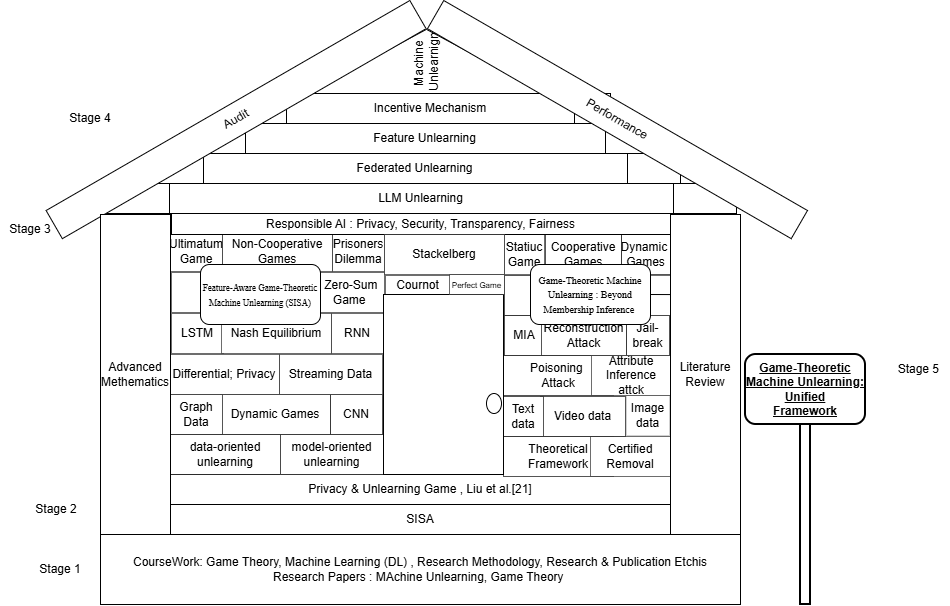

The diagram above was exported from draw.io. Its source (the exported page's mxGraphModel, read from the mxfile embedded in the PNG):
<mxGraphModel dx="1261" dy="1851" grid="1" gridSize="10" guides="1" tooltips="1" connect="1" arrows="1" fold="1" page="1" pageScale="1" pageWidth="850" pageHeight="1100" math="0" shadow="0">
  <root>
    <mxCell id="0" />
    <mxCell id="1" parent="0" />
    <mxCell id="Tyo9UP3Kw6dLLaBclkn2-56" parent="1" style="rounded=0;whiteSpace=wrap;html=1;strokeWidth=0.5;" value="Dynamic&amp;nbsp;&lt;div&gt;Games&lt;/div&gt;" vertex="1">
      <mxGeometry height="40" width="49" x="631" y="210" as="geometry" />
    </mxCell>
    <mxCell id="Tyo9UP3Kw6dLLaBclkn2-57" parent="1" style="rounded=0;whiteSpace=wrap;html=1;strokeWidth=0.4;" value="Statiuc Game" vertex="1">
      <mxGeometry height="40" width="40" x="514" y="210" as="geometry" />
    </mxCell>
    <mxCell id="Tyo9UP3Kw6dLLaBclkn2-58" parent="1" style="rounded=0;whiteSpace=wrap;html=1;strokeWidth=0.5;" value="Cooperative Games" vertex="1">
      <mxGeometry height="40" width="76" x="555" y="210" as="geometry" />
    </mxCell>
    <mxCell id="Tyo9UP3Kw6dLLaBclkn2-53" parent="1" style="rounded=0;whiteSpace=wrap;html=1;strokeWidth=0.5;" value="Jail-&lt;div&gt;break&lt;/div&gt;" vertex="1">
      <mxGeometry height="40" width="43" x="636" y="291" as="geometry" />
    </mxCell>
    <mxCell id="Tyo9UP3Kw6dLLaBclkn2-52" parent="1" style="rounded=0;whiteSpace=wrap;html=1;strokeWidth=0.5;" value="MIA" vertex="1">
      <mxGeometry height="40" width="40" x="514" y="291" as="geometry" />
    </mxCell>
    <mxCell id="Tyo9UP3Kw6dLLaBclkn2-51" parent="1" style="rounded=0;whiteSpace=wrap;html=1;strokeWidth=0.5;" value="Reconstruction Attack" vertex="1">
      <mxGeometry height="40" width="85" x="551" y="291" as="geometry" />
    </mxCell>
    <mxCell id="Tyo9UP3Kw6dLLaBclkn2-54" parent="1" style="rounded=0;whiteSpace=wrap;html=1;strokeWidth=0.5;" value="" vertex="1">
      <mxGeometry height="40" width="110" x="514" y="251" as="geometry" />
    </mxCell>
    <mxCell id="Tyo9UP3Kw6dLLaBclkn2-55" parent="1" style="rounded=0;whiteSpace=wrap;html=1;strokeWidth=0.4;" value="" vertex="1">
      <mxGeometry height="40" width="80" x="601" y="251" as="geometry" />
    </mxCell>
    <mxCell id="Tyo9UP3Kw6dLLaBclkn2-38" parent="1" style="rounded=0;whiteSpace=wrap;html=1;strokeWidth=0.4;" value="LSTM" vertex="1">
      <mxGeometry height="40" width="52" x="181" y="289" as="geometry" />
    </mxCell>
    <mxCell id="Tyo9UP3Kw6dLLaBclkn2-36" parent="1" style="rounded=0;whiteSpace=wrap;html=1;strokeWidth=0.4;" value="Nash Equilibrium" vertex="1">
      <mxGeometry height="40" width="110" x="231" y="289" as="geometry" />
    </mxCell>
    <mxCell id="Tyo9UP3Kw6dLLaBclkn2-39" parent="1" style="rounded=0;whiteSpace=wrap;html=1;strokeWidth=0.4;" value="" vertex="1">
      <mxGeometry height="40" width="110" x="181" y="248" as="geometry" />
    </mxCell>
    <mxCell id="Tyo9UP3Kw6dLLaBclkn2-40" parent="1" style="rounded=0;whiteSpace=wrap;html=1;strokeWidth=0.4;" value="&amp;nbsp; &amp;nbsp; &amp;nbsp; &amp;nbsp; &amp;nbsp; &amp;nbsp;Zero-Sum&lt;div&gt;&amp;nbsp; &amp;nbsp; &amp;nbsp; &amp;nbsp; &amp;nbsp; Game&lt;/div&gt;" vertex="1">
      <mxGeometry height="40" width="103" x="291" y="248" as="geometry" />
    </mxCell>
    <mxCell id="Tyo9UP3Kw6dLLaBclkn2-20" parent="1" style="shape=process;whiteSpace=wrap;html=1;backgroundOutline=1;" value="Federated Unlearning" vertex="1">
      <mxGeometry height="30" width="530" x="160" y="129" as="geometry" />
    </mxCell>
    <mxCell id="Tyo9UP3Kw6dLLaBclkn2-21" parent="1" style="shape=process;whiteSpace=wrap;html=1;backgroundOutline=1;" value="Feature Unlearning" vertex="1">
      <mxGeometry height="30" width="450" x="210" y="99" as="geometry" />
    </mxCell>
    <mxCell id="Tyo9UP3Kw6dLLaBclkn2-23" parent="1" style="triangle;whiteSpace=wrap;html=1;rotation=-90;" value="Machine&amp;nbsp;&lt;div&gt;Unlearnign&lt;/div&gt;" vertex="1">
      <mxGeometry height="244.42" width="65.58" x="403.16" y="-84.58" as="geometry" />
    </mxCell>
    <mxCell id="Tyo9UP3Kw6dLLaBclkn2-22" parent="1" style="shape=process;whiteSpace=wrap;html=1;backgroundOutline=1;" value="Incentive Mechanism" vertex="1">
      <mxGeometry height="30" width="360" x="260" y="69" as="geometry" />
    </mxCell>
    <mxCell id="Tyo9UP3Kw6dLLaBclkn2-19" parent="1" style="shape=process;whiteSpace=wrap;html=1;backgroundOutline=1;" value="LLM Unlearning" vertex="1">
      <mxGeometry height="30" width="630" x="116" y="159" as="geometry" />
    </mxCell>
    <mxCell id="Tyo9UP3Kw6dLLaBclkn2-1" parent="1" style="rounded=0;whiteSpace=wrap;html=1;" value="CourseWork: Game Theory, Machine Learning (DL) , Research Methodology, Research &amp;amp; Publication Etchis&lt;br&gt;Research Papers : MAchine Unlearning, Game Theory&amp;nbsp;" vertex="1">
      <mxGeometry height="70" width="640" x="110" y="510" as="geometry" />
    </mxCell>
    <mxCell id="Tyo9UP3Kw6dLLaBclkn2-2" parent="1" style="text;html=1;whiteSpace=wrap;strokeColor=none;fillColor=none;align=center;verticalAlign=middle;rounded=0;" value="Stage 1" vertex="1">
      <mxGeometry height="30" width="60" x="40" y="530" as="geometry" />
    </mxCell>
    <mxCell id="Tyo9UP3Kw6dLLaBclkn2-3" parent="1" style="rounded=0;whiteSpace=wrap;html=1;" value="SISA" vertex="1">
      <mxGeometry height="30" width="500" x="180" y="480" as="geometry" />
    </mxCell>
    <mxCell id="Tyo9UP3Kw6dLLaBclkn2-4" parent="1" style="rounded=0;whiteSpace=wrap;html=1;" value="Privacy &amp;amp; Unlearning Game , Liu et al.[21]" vertex="1">
      <mxGeometry height="30" width="500" x="180" y="450" as="geometry" />
    </mxCell>
    <mxCell id="Tyo9UP3Kw6dLLaBclkn2-5" parent="1" style="rounded=0;whiteSpace=wrap;html=1;strokeWidth=2;" value="" vertex="1">
      <mxGeometry height="190" width="10" x="810" y="390" as="geometry" />
    </mxCell>
    <mxCell id="Tyo9UP3Kw6dLLaBclkn2-6" parent="1" style="rounded=1;whiteSpace=wrap;html=1;strokeWidth=2;" value="&lt;span style=&quot;line-height: 107%;&quot;&gt;&lt;font&gt;&lt;b&gt;&lt;u&gt;Game-Theoretic Machine Unlearning: Unified&lt;br&gt;Framework&lt;/u&gt;&lt;/b&gt;&lt;/font&gt;&lt;/span&gt;" vertex="1">
      <mxGeometry height="70" width="120" x="755" y="330" as="geometry" />
    </mxCell>
    <mxCell id="Tyo9UP3Kw6dLLaBclkn2-8" parent="1" style="text;html=1;whiteSpace=wrap;strokeColor=none;fillColor=none;align=center;verticalAlign=middle;rounded=0;" value="Stage 2" vertex="1">
      <mxGeometry height="30" width="60" x="35.59" y="470" as="geometry" />
    </mxCell>
    <mxCell id="Tyo9UP3Kw6dLLaBclkn2-11" parent="1" style="rounded=0;whiteSpace=wrap;html=1;rotation=-30;" value="Audit" vertex="1">
      <mxGeometry height="32.5" width="420" x="35.59" y="78.84" as="geometry" />
    </mxCell>
    <mxCell id="Tyo9UP3Kw6dLLaBclkn2-13" parent="1" style="rounded=0;whiteSpace=wrap;html=1;rotation=30;" value="Performance" vertex="1">
      <mxGeometry height="32.5" width="420" x="417.0003347947321" y="78.84291281149713" as="geometry" />
    </mxCell>
    <mxCell id="Tyo9UP3Kw6dLLaBclkn2-64" edge="1" parent="1" source="Tyo9UP3Kw6dLLaBclkn2-16" style="edgeStyle=orthogonalEdgeStyle;rounded=0;orthogonalLoop=1;jettySize=auto;html=1;exitX=1;exitY=0.5;exitDx=0;exitDy=0;" target="Tyo9UP3Kw6dLLaBclkn2-14">
      <mxGeometry relative="1" as="geometry" />
    </mxCell>
    <mxCell id="Tyo9UP3Kw6dLLaBclkn2-16" parent="1" style="rounded=1;whiteSpace=wrap;html=1;" value="&lt;span lang=&quot;EN-US&quot; style=&quot;font-family: &amp;quot;Times New Roman&amp;quot;, serif;&quot;&gt;&lt;font style=&quot;font-size: 10px;&quot;&gt;Game-Theoretic Machine Unlearning : Beyond&lt;br&gt;Membership Inference&amp;nbsp;&lt;/font&gt;&lt;/span&gt;" vertex="1">
      <mxGeometry height="60" width="120" x="540" y="240" as="geometry" />
    </mxCell>
    <mxCell id="Tyo9UP3Kw6dLLaBclkn2-17" parent="1" style="text;html=1;whiteSpace=wrap;strokeColor=none;fillColor=none;align=center;verticalAlign=middle;rounded=0;" value="Stage 4" vertex="1">
      <mxGeometry height="30" width="60" x="70" y="78.84" as="geometry" />
    </mxCell>
    <mxCell id="Tyo9UP3Kw6dLLaBclkn2-18" parent="1" style="text;html=1;whiteSpace=wrap;strokeColor=none;fillColor=none;align=center;verticalAlign=middle;rounded=0;" value="Stage 3" vertex="1">
      <mxGeometry height="30" width="60" x="10" y="190" as="geometry" />
    </mxCell>
    <mxCell id="Tyo9UP3Kw6dLLaBclkn2-24" parent="1" style="text;html=1;whiteSpace=wrap;strokeColor=none;fillColor=none;align=center;verticalAlign=middle;rounded=0;" value="Stage 5&amp;nbsp;" vertex="1">
      <mxGeometry height="30" width="60" x="900" y="330" as="geometry" />
    </mxCell>
    <mxCell id="Tyo9UP3Kw6dLLaBclkn2-25" parent="1" style="rounded=0;whiteSpace=wrap;html=1;strokeWidth=0.5;" value="data-oriented unlearning" vertex="1">
      <mxGeometry height="40" width="110" x="180" y="410" as="geometry" />
    </mxCell>
    <mxCell id="Tyo9UP3Kw6dLLaBclkn2-26" parent="1" style="rounded=0;whiteSpace=wrap;html=1;strokeWidth=0.4;" value="model-oriented unlearning" vertex="1">
      <mxGeometry height="40" width="103" x="290" y="410" as="geometry" />
    </mxCell>
    <mxCell id="Tyo9UP3Kw6dLLaBclkn2-28" parent="1" style="rounded=0;whiteSpace=wrap;html=1;strokeWidth=0.5;" value="Dynamic Games" vertex="1">
      <mxGeometry height="40" width="110" x="230" y="370" as="geometry" />
    </mxCell>
    <mxCell id="Tyo9UP3Kw6dLLaBclkn2-30" parent="1" style="rounded=0;whiteSpace=wrap;html=1;strokeWidth=0.5;" value="CNN" vertex="1">
      <mxGeometry height="40" width="52" x="340" y="370" as="geometry" />
    </mxCell>
    <mxCell id="Tyo9UP3Kw6dLLaBclkn2-32" parent="1" style="rounded=0;whiteSpace=wrap;html=1;strokeWidth=0.5;" value="Graph Data" vertex="1">
      <mxGeometry height="40" width="52" x="180" y="370" as="geometry" />
    </mxCell>
    <mxCell id="Tyo9UP3Kw6dLLaBclkn2-33" parent="1" style="rounded=0;whiteSpace=wrap;html=1;strokeWidth=0.4;" value="Differential; Privacy" vertex="1">
      <mxGeometry height="40" width="110" x="179" y="330" as="geometry" />
    </mxCell>
    <mxCell id="Tyo9UP3Kw6dLLaBclkn2-34" parent="1" style="rounded=0;whiteSpace=wrap;html=1;strokeWidth=0.4;" value="Streaming Data" vertex="1">
      <mxGeometry height="40" width="103" x="289" y="330" as="geometry" />
    </mxCell>
    <mxCell id="Tyo9UP3Kw6dLLaBclkn2-37" parent="1" style="rounded=0;whiteSpace=wrap;html=1;strokeWidth=0.4;" value="RNN" vertex="1">
      <mxGeometry height="40" width="52" x="341" y="289" as="geometry" />
    </mxCell>
    <mxCell id="Tyo9UP3Kw6dLLaBclkn2-41" parent="1" style="rounded=0;whiteSpace=wrap;html=1;strokeWidth=0.4;" value="Ultimatum&lt;div&gt;Game&lt;/div&gt;" vertex="1">
      <mxGeometry height="40" width="52" x="180" y="207" as="geometry" />
    </mxCell>
    <mxCell id="Tyo9UP3Kw6dLLaBclkn2-42" parent="1" style="rounded=0;whiteSpace=wrap;html=1;strokeWidth=0.4;" value="Non-Cooperative Games" vertex="1">
      <mxGeometry height="40" width="110" x="232" y="207" as="geometry" />
    </mxCell>
    <mxCell id="Tyo9UP3Kw6dLLaBclkn2-43" parent="1" style="rounded=0;whiteSpace=wrap;html=1;strokeWidth=0.4;" value="Prisoners Dilemma" vertex="1">
      <mxGeometry height="40" width="52" x="342" y="207" as="geometry" />
    </mxCell>
    <mxCell id="Tyo9UP3Kw6dLLaBclkn2-44" parent="1" style="rounded=0;whiteSpace=wrap;html=1;strokeWidth=0.5;" value="Theoretical Framework" vertex="1">
      <mxGeometry height="40" width="110" x="513" y="412" as="geometry" />
    </mxCell>
    <mxCell id="Tyo9UP3Kw6dLLaBclkn2-45" parent="1" style="rounded=0;whiteSpace=wrap;html=1;strokeWidth=0.4;" value="Certified Removal" vertex="1">
      <mxGeometry height="40" width="80" x="600" y="412" as="geometry" />
    </mxCell>
    <mxCell id="Tyo9UP3Kw6dLLaBclkn2-46" parent="1" style="rounded=0;whiteSpace=wrap;html=1;strokeWidth=0.5;" value="Video data" vertex="1">
      <mxGeometry height="40" width="85" x="550" y="372" as="geometry" />
    </mxCell>
    <mxCell id="Tyo9UP3Kw6dLLaBclkn2-47" parent="1" style="rounded=0;whiteSpace=wrap;html=1;strokeWidth=0;" value="Image data" vertex="1">
      <mxGeometry height="40" width="43" x="636" y="371" as="geometry" />
    </mxCell>
    <mxCell id="Tyo9UP3Kw6dLLaBclkn2-48" parent="1" style="rounded=0;whiteSpace=wrap;html=1;strokeWidth=0.5;" value="Text data" vertex="1">
      <mxGeometry height="40" width="40" x="513" y="372" as="geometry" />
    </mxCell>
    <mxCell id="Tyo9UP3Kw6dLLaBclkn2-49" parent="1" style="rounded=0;whiteSpace=wrap;html=1;strokeWidth=0.5;" value="Poisoning&amp;nbsp;&lt;div&gt;Attack&lt;/div&gt;" vertex="1">
      <mxGeometry height="40" width="110" x="513" y="331" as="geometry" />
    </mxCell>
    <mxCell id="Tyo9UP3Kw6dLLaBclkn2-50" parent="1" style="rounded=0;whiteSpace=wrap;html=1;strokeWidth=0.4;" value="Attribute Inference attck" vertex="1">
      <mxGeometry height="40" width="80" x="601" y="331" as="geometry" />
    </mxCell>
    <mxCell id="Tyo9UP3Kw6dLLaBclkn2-59" parent="1" style="rounded=0;whiteSpace=wrap;html=1;" value="Responsible AI : Privacy, Security, Transparency, Fairness" vertex="1">
      <mxGeometry height="21" width="499" x="181" y="189" as="geometry" />
    </mxCell>
    <mxCell id="Tyo9UP3Kw6dLLaBclkn2-60" parent="1" style="rounded=0;whiteSpace=wrap;html=1;strokeWidth=0.4;" value="Stackelberg" vertex="1">
      <mxGeometry height="40" width="120" x="394" y="210" as="geometry" />
    </mxCell>
    <mxCell id="Tyo9UP3Kw6dLLaBclkn2-61" parent="1" style="rounded=0;whiteSpace=wrap;html=1;strokeWidth=0.4;" value="Cournot" vertex="1">
      <mxGeometry height="20" width="65" x="395" y="251" as="geometry" />
    </mxCell>
    <mxCell id="Tyo9UP3Kw6dLLaBclkn2-10" parent="1" style="rounded=0;whiteSpace=wrap;html=1;" value="Literature Review" vertex="1">
      <mxGeometry height="320" width="70" x="680" y="190" as="geometry" />
    </mxCell>
    <mxCell id="Tyo9UP3Kw6dLLaBclkn2-9" parent="1" style="rounded=0;whiteSpace=wrap;html=1;" value="Advanced Methematics" vertex="1">
      <mxGeometry height="320" width="70" x="110" y="190" as="geometry" />
    </mxCell>
    <mxCell id="Tyo9UP3Kw6dLLaBclkn2-15" parent="1" style="rounded=1;whiteSpace=wrap;html=1;" value="&lt;font face=&quot;Times New Roman, serif&quot; style=&quot;font-size: 9px;&quot;&gt;Feature-Aware Game-Theoretic Machine Unlearning (SISA)&lt;/font&gt;" vertex="1">
      <mxGeometry height="60" width="120" x="210" y="240" as="geometry" />
    </mxCell>
    <mxCell id="Tyo9UP3Kw6dLLaBclkn2-14" parent="1" style="rounded=0;whiteSpace=wrap;html=1;" value="&lt;div&gt;&lt;font color=&quot;#2a2929&quot; face=&quot;Times New Roman, serif&quot;&gt;&lt;span style=&quot;font-size: 16px;&quot;&gt;&lt;br&gt;&lt;/span&gt;&lt;/font&gt;&lt;/div&gt;" vertex="1">
      <mxGeometry height="180" width="120" x="393" y="270" as="geometry" />
    </mxCell>
    <mxCell id="Tyo9UP3Kw6dLLaBclkn2-62" parent="1" style="rounded=0;whiteSpace=wrap;html=1;strokeWidth=0.4;" value="&lt;font style=&quot;font-size: 8px;&quot;&gt;Perfect Game&lt;/font&gt;" vertex="1">
      <mxGeometry height="20" width="55" x="459" y="250" as="geometry" />
    </mxCell>
    <mxCell id="Tyo9UP3Kw6dLLaBclkn2-63" parent="1" style="ellipse;whiteSpace=wrap;html=1;" value="" vertex="1">
      <mxGeometry height="20" width="15" x="496" y="369" as="geometry" />
    </mxCell>
  </root>
</mxGraphModel>